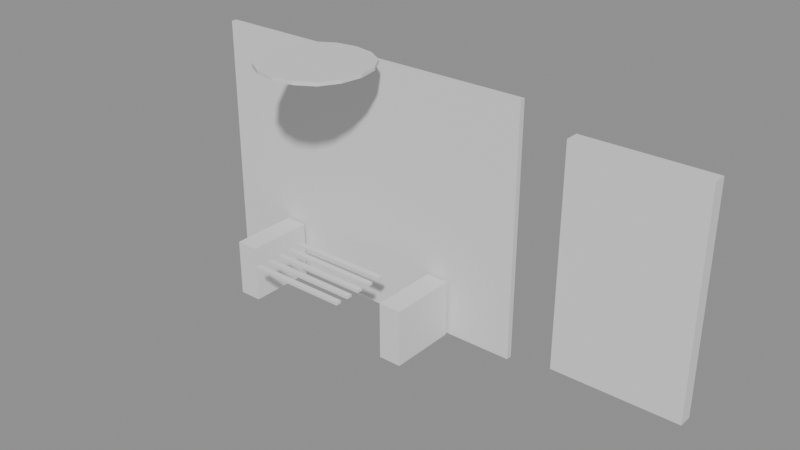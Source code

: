 # Source: e2515_after.blend  (saved by Blender 5.2.44; exported with 4.5.12 LTS)
import bpy
from mathutils import Matrix  # noqa: F401  (used for matrix-valued properties, if any)

bpy.ops.wm.read_factory_settings(use_empty=True)
scene = bpy.context.scene
scene.name = 'Scene'

# ---- materials (node trees are filled in below, after node groups)
mat_vidrio_templado = bpy.data.materials.new('Vidrio_Templado')
mat_vidrio = bpy.data.materials.new('Vidrio')
mat_acero = bpy.data.materials.new('Acero')
mat_madera = bpy.data.materials.new('Madera')
mat_mdf_blanco = bpy.data.materials.new('MDF_Blanco')
mat_marco_aluminio = bpy.data.materials.new('Marco_Aluminio')

# ---- material node trees
mat_vidrio_templado.use_nodes = True; mat_vidrio_templado.node_tree.nodes.clear()
_N = mat_vidrio_templado.node_tree.nodes; _L = mat_vidrio_templado.node_tree.links
n0 = _N.new('ShaderNodeBsdfPrincipled'); n0.name = 'Principled BSDF'; n0.location = (-200, 100)
n0.inputs[3].default_value = 1.45
n0.inputs[10].default_value = 0.005
n1 = _N.new('ShaderNodeOutputMaterial'); n1.name = 'Material Output'; n1.location = (200, 100)
_L.new(n0.outputs[0], n1.inputs[0])
n1.is_active_output = True
mat_vidrio.use_nodes = True; mat_vidrio.node_tree.nodes.clear()
_N = mat_vidrio.node_tree.nodes; _L = mat_vidrio.node_tree.links
n0 = _N.new('ShaderNodeBsdfPrincipled'); n0.name = 'Principled BSDF'; n0.location = (-200, 100)
n0.inputs[3].default_value = 1.45
n0.inputs[10].default_value = 0.005
n1 = _N.new('ShaderNodeOutputMaterial'); n1.name = 'Material Output'; n1.location = (200, 100)
_L.new(n0.outputs[0], n1.inputs[0])
n1.is_active_output = True
mat_acero.use_nodes = True; mat_acero.node_tree.nodes.clear()
_N = mat_acero.node_tree.nodes; _L = mat_acero.node_tree.links
n0 = _N.new('ShaderNodeBsdfPrincipled'); n0.name = 'Principled BSDF'; n0.location = (-200, 100)
n0.inputs[3].default_value = 1.45
n0.inputs[10].default_value = 0.005
n1 = _N.new('ShaderNodeOutputMaterial'); n1.name = 'Material Output'; n1.location = (200, 100)
_L.new(n0.outputs[0], n1.inputs[0])
n1.is_active_output = True
mat_madera.use_nodes = True; mat_madera.node_tree.nodes.clear()
_N = mat_madera.node_tree.nodes; _L = mat_madera.node_tree.links
n0 = _N.new('ShaderNodeBsdfPrincipled'); n0.name = 'Principled BSDF'; n0.location = (-200, 100)
n0.inputs[3].default_value = 1.45
n0.inputs[10].default_value = 0.005
n1 = _N.new('ShaderNodeOutputMaterial'); n1.name = 'Material Output'; n1.location = (200, 100)
_L.new(n0.outputs[0], n1.inputs[0])
n1.is_active_output = True
mat_mdf_blanco.use_nodes = True; mat_mdf_blanco.node_tree.nodes.clear()
_N = mat_mdf_blanco.node_tree.nodes; _L = mat_mdf_blanco.node_tree.links
n0 = _N.new('ShaderNodeBsdfPrincipled'); n0.name = 'Principled BSDF'; n0.location = (-200, 100)
n0.inputs[3].default_value = 1.45
n0.inputs[10].default_value = 0.005
n1 = _N.new('ShaderNodeOutputMaterial'); n1.name = 'Material Output'; n1.location = (200, 100)
_L.new(n0.outputs[0], n1.inputs[0])
n1.is_active_output = True
mat_marco_aluminio.use_nodes = True; mat_marco_aluminio.node_tree.nodes.clear()
_N = mat_marco_aluminio.node_tree.nodes; _L = mat_marco_aluminio.node_tree.links
n0 = _N.new('ShaderNodeBsdfPrincipled'); n0.name = 'Principled BSDF'; n0.location = (-200, 100)
n0.inputs[3].default_value = 1.45
n0.inputs[10].default_value = 0.005
n1 = _N.new('ShaderNodeOutputMaterial'); n1.name = 'Material Output'; n1.location = (200, 100)
_L.new(n0.outputs[0], n1.inputs[0])
n1.is_active_output = True

# ---- meshes
me_panel_trasero_cuerpo_mesh = bpy.data.meshes.new('Panel_Trasero_Cuerpo_mesh')
me_panel_trasero_cuerpo_mesh.from_pydata([(0.0, 0.0, 0.0), (3.0, 0.0, 0.0), (3.0, 0.05, 0.0), (0.0, 0.05, 0.0), (0.0, 0.0, 2.2), (3.0, 0.0, 2.2), (3.0, 0.05, 2.2), (0.0, 0.05, 2.2)], [], [(0, 1, 2, 3), (4, 5, 6, 7), (0, 1, 5, 4), (1, 2, 6, 5), (2, 3, 7, 6), (3, 0, 4, 7)])
me_panel_trasero_cuerpo_mesh.materials.append(mat_vidrio_templado)
me_panel_trasero_cuerpo_mesh.update()
me_plane = bpy.data.meshes.new('Plane')
me_plane.from_pydata([(-0.5, -0.5, 0.0), (0.5, -0.5, 0.0), (-0.5, 0.5, 0.0), (0.5, 0.5, 0.0)], [], [(0, 1, 3, 2)])
_uv = me_plane.uv_layers.new(name='UVMap')
_uv.uv.foreach_set('vector', [0.0, 0.0, 1.0, 0.0, 1.0, 1.0, 0.0, 1.0])
me_plane.materials.append(mat_vidrio)
me_plane.update()
me_cube = bpy.data.meshes.new('Cube')
me_cube.from_pydata([(-0.1, -0.3, -0.25), (-0.1, -0.3, 0.25), (-0.1, 0.3, -0.25), (-0.1, 0.3, 0.25), (0.1, -0.3, -0.25), (0.1, -0.3, 0.25), (0.1, 0.3, -0.25), (0.1, 0.3, 0.25)], [], [(0, 1, 3, 2), (2, 3, 7, 6), (6, 7, 5, 4), (4, 5, 1, 0), (2, 6, 4, 0), (7, 3, 1, 5)])
_uv = me_cube.uv_layers.new(name='UVMap')
_uv.uv.foreach_set('vector', [0.375, 0.0, 0.625, 0.0, 0.625, 0.25, 0.375, 0.25, 0.375, 0.25, 0.625, 0.25, 0.625, 0.5, 0.375, 0.5, 0.375, 0.5, 0.625, 0.5, 0.625, 0.75, 0.375, 0.75, 0.375, 0.75, 0.625, 0.75, 0.625, 1.0, 0.375, 1.0, 0.125, 0.5, 0.375, 0.5, 0.375, 0.75, 0.125, 0.75, 0.625, 0.5, 0.875, 0.5, 0.875, 0.75, 0.625, 0.75])
me_cube.materials.append(mat_acero)
me_cube.update()
me_cube_001 = bpy.data.meshes.new('Cube.001')
me_cube_001.from_pydata([(-0.1, -0.3, -0.25), (-0.1, -0.3, 0.25), (-0.1, 0.3, -0.25), (-0.1, 0.3, 0.25), (0.1, -0.3, -0.25), (0.1, -0.3, 0.25), (0.1, 0.3, -0.25), (0.1, 0.3, 0.25)], [], [(0, 1, 3, 2), (2, 3, 7, 6), (6, 7, 5, 4), (4, 5, 1, 0), (2, 6, 4, 0), (7, 3, 1, 5)])
_uv = me_cube_001.uv_layers.new(name='UVMap')
_uv.uv.foreach_set('vector', [0.375, 0.0, 0.625, 0.0, 0.625, 0.25, 0.375, 0.25, 0.375, 0.25, 0.625, 0.25, 0.625, 0.5, 0.375, 0.5, 0.375, 0.5, 0.625, 0.5, 0.625, 0.75, 0.375, 0.75, 0.375, 0.75, 0.625, 0.75, 0.625, 1.0, 0.375, 1.0, 0.125, 0.5, 0.375, 0.5, 0.375, 0.75, 0.125, 0.75, 0.625, 0.5, 0.875, 0.5, 0.875, 0.75, 0.625, 0.75])
me_cube_001.materials.append(mat_acero)
me_cube_001.update()
me_cube_002 = bpy.data.meshes.new('Cube.002')
me_cube_002.from_pydata([(-0.45, -0.025, -0.0125), (-0.45, -0.025, 0.0125), (-0.45, 0.025, -0.0125), (-0.45, 0.025, 0.0125), (0.45, -0.025, -0.0125), (0.45, -0.025, 0.0125), (0.45, 0.025, -0.0125), (0.45, 0.025, 0.0125)], [], [(0, 1, 3, 2), (2, 3, 7, 6), (6, 7, 5, 4), (4, 5, 1, 0), (2, 6, 4, 0), (7, 3, 1, 5)])
_uv = me_cube_002.uv_layers.new(name='UVMap')
_uv.uv.foreach_set('vector', [0.375, 0.0, 0.625, 0.0, 0.625, 0.25, 0.375, 0.25, 0.375, 0.25, 0.625, 0.25, 0.625, 0.5, 0.375, 0.5, 0.375, 0.5, 0.625, 0.5, 0.625, 0.75, 0.375, 0.75, 0.375, 0.75, 0.625, 0.75, 0.625, 1.0, 0.375, 1.0, 0.125, 0.5, 0.375, 0.5, 0.375, 0.75, 0.125, 0.75, 0.625, 0.5, 0.875, 0.5, 0.875, 0.75, 0.625, 0.75])
me_cube_002.materials.append(mat_madera)
me_cube_002.update()
me_panel_publicitario_cuerpo_mesh = bpy.data.meshes.new('Panel_Publicitario_Cuerpo_mesh')
me_panel_publicitario_cuerpo_mesh.from_pydata([(0.0, 0.0, 0.0), (1.0, 0.0, 0.0), (1.0, 0.1, 0.0), (0.0, 0.1, 0.0), (0.0, 0.0, 1.8), (1.0, 0.0, 1.8), (1.0, 0.1, 1.8), (0.0, 0.1, 1.8)], [], [(0, 1, 2, 3), (4, 5, 6, 7), (0, 1, 5, 4), (1, 2, 6, 5), (2, 3, 7, 6), (3, 0, 4, 7)])
me_panel_publicitario_cuerpo_mesh.materials.append(mat_mdf_blanco)
me_panel_publicitario_cuerpo_mesh.update()
me_marco_publicidad_cuerpo_mesh = bpy.data.meshes.new('Marco_Publicidad_Cuerpo_mesh')
me_marco_publicidad_cuerpo_mesh.from_pydata([(0.0, 0.0, 0.0), (1.1, 0.0, 0.0), (1.1, 0.12, 0.0), (0.0, 0.12, 0.0), (0.0, 0.0, 1.9), (1.1, 0.0, 1.9), (1.1, 0.12, 1.9), (0.0, 0.12, 1.9)], [], [(0, 1, 2, 3), (4, 5, 6, 7), (0, 1, 5, 4), (1, 2, 6, 5), (2, 3, 7, 6), (3, 0, 4, 7)])
me_marco_publicidad_cuerpo_mesh.materials.append(mat_marco_aluminio)
me_marco_publicidad_cuerpo_mesh.update()

# ---- objects
ob_panel_trasero = bpy.data.objects.new('Panel_Trasero', None)
ob_panel_trasero_cuerpo = bpy.data.objects.new('Panel_Trasero_Cuerpo', me_panel_trasero_cuerpo_mesh)
ob_marquesina = bpy.data.objects.new('Marquesina', me_plane)
ob_cube = bpy.data.objects.new('Cube', me_cube)
ob_cube_001 = bpy.data.objects.new('Cube.001', me_cube_001)
ob_liston_base = bpy.data.objects.new('Liston_Base', me_cube_002)
ob_panel_publicitario = bpy.data.objects.new('Panel_Publicitario', None)
ob_panel_publicitario_cuerpo = bpy.data.objects.new('Panel_Publicitario_Cuerpo', me_panel_publicitario_cuerpo_mesh)
ob_marco_publicidad = bpy.data.objects.new('Marco_Publicidad', None)
ob_marco_publicidad_cuerpo = bpy.data.objects.new('Marco_Publicidad_Cuerpo', me_marco_publicidad_cuerpo_mesh)

# ---- transforms, parenting, visibility, modifiers, constraints
ob_panel_trasero.location = (-1.5, 0.025, 0.0)
ob_panel_trasero.empty_display_type = 'ARROWS'
ob_panel_trasero_cuerpo.parent = ob_panel_trasero
ob_panel_trasero_cuerpo.location = (0.0, 0.0, 0.0)
ob_marquesina.location = (0.0, -0.5, 2.3)
_m = ob_marquesina.modifiers.new('Subdivide', 'SUBSURF')
_m.levels = 4
_m = ob_marquesina.modifiers.new('Bend', 'SIMPLE_DEFORM')
_m.deform_method = 'BEND'
_m.factor = -0.5236
_m.angle = -0.5236
_m = ob_marquesina.modifiers.new('Solidify', 'SOLIDIFY')
_m.thickness = 0.03
ob_cube.location = (-0.8, -0.3, 0.25)
ob_cube_001.location = (0.8, -0.3, 0.25)
ob_liston_base.location = (0.0, -0.3, 0.5)
_m = ob_liston_base.modifiers.new('Array_Listones', 'ARRAY')
_m.count = 5
_m.relative_offset_displace = (0.0, -2.5, 0.0)
ob_panel_publicitario.location = (2.0, -0.05, 0.2)
ob_panel_publicitario.empty_display_type = 'ARROWS'
ob_panel_publicitario_cuerpo.parent = ob_panel_publicitario
ob_panel_publicitario_cuerpo.location = (0.0, 0.0, 0.0)
ob_marco_publicidad.location = (1.95, -0.06, 0.15)
ob_marco_publicidad.empty_display_type = 'ARROWS'
ob_marco_publicidad_cuerpo.parent = ob_marco_publicidad
ob_marco_publicidad_cuerpo.location = (0.0, 0.0, 0.0)

# ---- collection membership
scene.collection.objects.link(ob_panel_trasero)
scene.collection.objects.link(ob_panel_trasero_cuerpo)
scene.collection.objects.link(ob_marquesina)
scene.collection.objects.link(ob_cube)
scene.collection.objects.link(ob_cube_001)
scene.collection.objects.link(ob_liston_base)
scene.collection.objects.link(ob_panel_publicitario)
scene.collection.objects.link(ob_panel_publicitario_cuerpo)
scene.collection.objects.link(ob_marco_publicidad)
scene.collection.objects.link(ob_marco_publicidad_cuerpo)

# ---- scene / render settings (as saved in the file)
scene.frame_start = 1; scene.frame_end = 250; scene.frame_set(1)
scene.render.engine = 'BLENDER_EEVEE_NEXT'
scene.render.bake_bias = 0.0
scene.render.bake_samples = 0
scene.render.compositor_device = 'GPU'
scene.eevee.use_volume_custom_range = False
scene.eevee.fast_gi_thickness_near = 0.1
scene.eevee.fast_gi_thickness_far = 0.0
scene.eevee.ray_tracing_options.screen_trace_thickness = 0.1
bpy.context.view_layer.update()

# ---- added for rendering (the .blend has no active camera and no usable light): camera, sun + grey world if the file has none
cam_auto = bpy.data.cameras.new('AutoCamera')
cam_auto.lens = 50.0
cam_auto.sensor_width = 36.0
cam_auto.clip_end = 1000.0
ob_auto_camera = bpy.data.objects.new('AutoCamera', cam_auto)
scene.collection.objects.link(ob_auto_camera)
ob_auto_camera.location = (5.58797, -6.21723, 5.00038)
ob_auto_camera.rotation_euler = (1.09748, -7.21219e-08, 0.694738)
scene.camera = ob_auto_camera
light_auto_sun = bpy.data.lights.new('AutoSun', 'SUN')
light_auto_sun.energy = 3.0
light_auto_sun.angle = 0.0523599
ob_auto_sun = bpy.data.objects.new('AutoSun', light_auto_sun)
scene.collection.objects.link(ob_auto_sun)
ob_auto_sun.rotation_euler = (0.872665, 0.174533, 0.523599)
if scene.world is None:
    world_auto = bpy.data.worlds.new('AutoWorld')
    world_auto.color = (0.3, 0.3, 0.3)
    scene.world = world_auto
bpy.context.view_layer.update()
